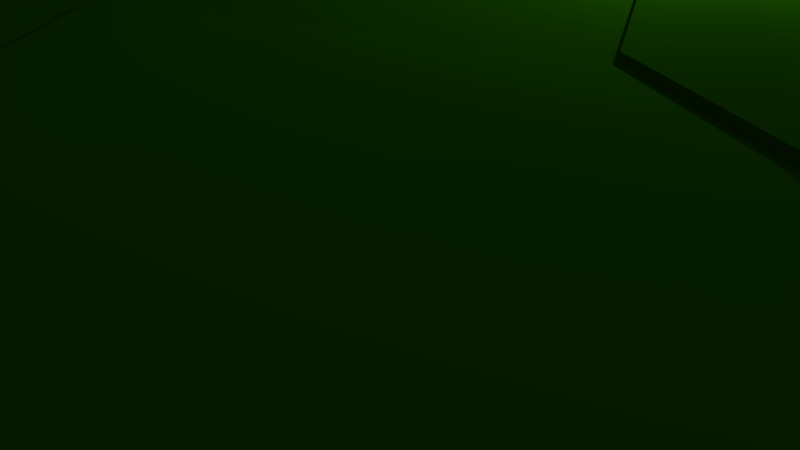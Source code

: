 # Source: island2.blend  (saved by Blender 2.76.0; exported with 4.5.12 LTS)
import bpy
from mathutils import Matrix  # noqa: F401  (used for matrix-valued properties, if any)

bpy.ops.wm.read_factory_settings(use_empty=True)
scene = bpy.context.scene
scene.name = 'Scene'

# ---- collections
col_collection_1 = bpy.data.collections.new('Collection 1'); scene.collection.children.link(col_collection_1)

# ---- materials (node trees are filled in below, after node groups)
mat_ice = bpy.data.materials.new('Ice')
mat_ice.alpha_threshold = 0.0
mat_ice.use_transparent_shadow = False
mat_ice.diffuse_color = (0.2738, 0.1135, 0.03076, 1.0)
mat_ice.specular_color = (0.01739, 0.01739, 0.01739)
mat_ice.roughness = 0.5
mat_ice_rock = bpy.data.materials.new('Ice_Rock')
mat_ice_rock.alpha_threshold = 0.0
mat_ice_rock.use_transparent_shadow = False
mat_ice_rock.diffuse_color = (0.02193, 0.1523, 0.0001441, 1.0)
mat_ice_rock.specular_color = (0.1902, 0.1902, 0.1902)
mat_ice_rock.roughness = 0.5

# ---- material node trees

# ---- world
world_world = bpy.data.worlds.new('World'); scene.world = world_world
world_world.color = (0.05088, 0.05088, 0.05088)
world_world.use_sun_shadow = False
world_world.sun_shadow_jitter_overblur = 0.0
world_world.cycles.sampling_method = 'MANUAL'
world_world.cycles.sample_map_resolution = 256

# ---- cameras
cam_camera = bpy.data.cameras.new('Camera')
cam_camera.clip_end = 100.0
cam_camera.lens = 35.0
cam_camera.sensor_width = 32.0
cam_camera.sensor_height = 18.0
cam_camera.ortho_scale = 7.314
cam_camera.dof.focus_distance = 0.0
cam_camera.dof.aperture_fstop = 128.0

# ---- lights
light_lamp = bpy.data.lights.new('Lamp', 'POINT')
light_lamp.transmission_factor = 0.0
light_lamp.cutoff_distance = 30.0
light_lamp.energy = 100.0
light_lamp.shadow_buffer_clip_start = 1.001
light_lamp.shadow_soft_size = 0.1
light_lamp.shadow_maximum_resolution = 0.006
light_lamp.use_absolute_resolution = True
light_lamp.cycles.use_multiple_importance_sampling = False

# ---- meshes
me_sphere = bpy.data.meshes.new('Sphere')
me_sphere.from_pydata([(0.9286, 1.085, 1.278), (0.08739, 1.593, 1.309), (0.5935, 1.401, 1.083), (-0.1346, 1.466, 1.309), (1.077, 1.379, 1.083), (0.9885, 1.208, 1.278), (1.229, 0.9609, 1.198), (1.109, 0.8639, 1.277), (1.621, 0.4821, 1.146), (1.439, 0.4355, 1.278), (1.703, -0.02496, 1.146), (1.506, -0.001696, 1.278), (1.621, -0.3754, 1.146), (1.439, -0.2893, 1.278), (1.39, -0.6725, 1.146), (1.249, -0.5331, 1.278), (1.107, -0.8834, 1.146), (1.025, -0.7078, 1.278), (0.6467, -1.01, 1.146), (0.641, -0.8192, 1.278), (0.2231, -0.9373, 1.146), (0.2914, -0.7593, 1.278), (-0.1611, -0.7384, 1.146), (-0.0289, -0.596, 1.278), (-0.448, -0.4311, 1.098), (-0.2718, -0.3425, 1.233), (-0.561, 0.03754, 1.112), (-0.3688, 0.05799, 1.246), (-0.5705, 0.6112, 1.107), (-0.4057, 0.5648, 1.277), (-0.3743, 1.072, 1.07), (-0.2172, 0.9452, 1.266), (0.1354, 1.379, 1.083), (0.3372, 1.582, 1.309), (1.025, 0.7921, 1.277), (1.314, 0.3909, 1.278), (1.37, -0.001696, 1.278), (1.314, -0.2447, 1.278), (1.153, -0.4508, 1.278), (0.9735, -0.6002, 1.278), (0.641, -0.7028, 1.278), (0.3434, -0.6517, 1.278), (0.06707, -0.5137, 1.278), (-0.1464, -0.2979, 1.233), (-0.2331, 0.05799, 1.246), (-0.2964, 0.5259, 1.277), (-0.1066, 0.8504, 1.266), (0.7291, 1.398, 1.309), (0.9286, 1.085, 1.315), (0.06835, 1.633, 1.309), (1.025, 0.7921, 1.305), (1.314, 0.3909, 1.309), (1.37, -0.001696, 1.309), (1.314, -0.2447, 1.309), (1.153, -0.4508, 1.309), (0.9735, -0.6002, 1.309), (0.641, -0.7028, 1.309), (0.3434, -0.6517, 1.309), (0.06707, -0.5137, 1.309), (-0.1464, -0.2979, 1.264), (-0.2331, 0.05799, 1.277), (-0.2964, 0.5259, 1.305), (-0.1066, 0.8504, 1.302), (-0.1698, 1.496, 1.309), (0.9065, 1.039, 1.315), (0.3372, 1.625, 1.309), (0.9944, 0.7655, 1.305), (1.268, 0.3744, 1.309), (1.32, -0.001696, 1.309), (1.268, -0.2283, 1.309), (1.118, -0.4203, 1.309), (0.9543, -0.5605, 1.309), (0.641, -0.6597, 1.309), (0.3626, -0.6119, 1.309), (0.1026, -0.4833, 1.309), (-0.1, -0.2815, 1.264), (-0.1829, 0.05799, 1.277), (-0.2559, 0.5116, 1.305), (-0.06572, 0.8153, 1.302), (0.7482, 1.438, 1.309), (0.9065, 1.039, 1.331), (0.06835, 1.633, 1.278), (0.9944, 0.7655, 1.317), (1.268, 0.3744, 1.324), (1.32, -0.001696, 1.324), (1.268, -0.2283, 1.324), (1.118, -0.4203, 1.324), (0.9543, -0.5605, 1.324), (0.641, -0.6597, 1.324), (0.3626, -0.6119, 1.324), (0.1026, -0.4833, 1.324), (-0.1, -0.2815, 1.278), (-0.1829, 0.05799, 1.292), (-0.2559, 0.5116, 1.317), (-0.06572, 0.8153, 1.319), (-0.1698, 1.496, 1.278), (0.8318, 0.8839, 1.331), (0.01686, 1.739, 1.278), (0.8899, 0.6758, 1.317), (1.111, 0.3188, 1.324), (1.151, -0.001696, 1.324), (1.111, -0.1726, 1.324), (0.9981, -0.3175, 1.324), (0.8894, -0.4261, 1.324), (0.641, -0.5143, 1.324), (0.4275, -0.4776, 1.324), (0.2224, -0.3804, 1.324), (0.0566, -0.2258, 1.278), (-0.01336, 0.05799, 1.292), (-0.1193, 0.463, 1.317), (0.07238, 0.6969, 1.319), (-0.06392, 1.916, 1.149), (0.8318, 0.8839, 1.36), (-0.2649, 1.578, 1.278), (0.8899, 0.6758, 1.339), (1.111, 0.3188, 1.348), (1.151, -0.001696, 1.348), (1.111, -0.1726, 1.348), (0.9981, -0.3175, 1.348), (0.8894, -0.4261, 1.348), (0.641, -0.5143, 1.348), (0.4275, -0.4776, 1.348), (0.2224, -0.3804, 1.348), (0.0566, -0.2258, 1.303), (-0.01336, 0.05799, 1.317), (-0.1193, 0.463, 1.339), (0.07238, 0.6969, 1.347), (-0.4073, 1.719, 1.149), (0.7048, 0.5967, 1.36), (0.7997, 1.544, 1.278), (0.7174, 0.5279, 1.339), (0.8526, 0.227, 1.348), (0.8709, -0.001696, 1.348), (0.8526, -0.08083, 1.348), (0.8003, -0.1479, 1.348), (0.7824, -0.2045, 1.348), (0.641, -0.2744, 1.348), (0.5345, -0.256, 1.348), (0.4202, -0.2108, 1.348), (0.3149, -0.134, 1.303), (0.2663, 0.05799, 1.317), (0.1061, 0.3829, 1.339), (0.154, 0.5243, 1.314), (0.8698, 1.712, 1.149), (0.7048, 0.5967, 1.384), (0.5902, 0.5909, 1.384), (0.7174, 0.5279, 1.358), (0.8526, 0.227, 1.37), (0.8709, -0.001696, 1.37), (0.8526, -0.08083, 1.37), (0.8003, -0.1479, 1.37), (0.7824, -0.2045, 1.37), (0.641, -0.2744, 1.37), (0.5345, -0.256, 1.37), (0.4202, -0.2108, 1.37), (0.3149, -0.134, 1.325), (0.2663, 0.05799, 1.338), (0.1061, 0.3829, 1.358), (0.154, 0.5243, 1.339), (0.496, 0.6286, 1.384), (0.3372, 1.74, 1.278), (0.9893, 1.21, 1.253), (1.11, 0.8648, 1.258), (1.441, 0.4361, 1.256), (1.508, -0.001696, 1.256), (1.441, -0.2899, 1.256), (1.251, -0.5342, 1.256), (1.026, -0.7092, 1.256), (0.641, -0.8207, 1.256), (0.2907, -0.7607, 1.256), (-0.03016, -0.5971, 1.256), (-0.2734, -0.3431, 1.211), (-0.3706, 0.05799, 1.224), (-0.4072, 0.5653, 1.258), (-0.2186, 0.9465, 1.241), (0.3285, 1.927, 1.149), (1.038, 1.311, 1.265), (1.178, 0.9233, 1.267), (1.543, 0.4723, 1.266), (1.618, -0.001696, 1.266), (1.543, -0.3261, 1.266), (1.329, -0.6012, 1.266), (1.068, -0.7967, 1.266), (0.641, -0.9154, 1.266), (0.2485, -0.8482, 1.266), (-0.1082, -0.6641, 1.266), (-0.3754, -0.3793, 1.221), (-0.481, 0.05799, 1.234), (-0.4962, 0.5969, 1.267), (-0.3085, 1.024, 1.252), (0.3372, 1.625, 1.278), (0.7482, 1.438, 1.278), (1.683, -0.1099, 1.146), (1.62, -0.1876, 1.146), (1.642, -0.2852, 1.146), (1.457, -0.2152, 1.278), (1.433, -0.1339, 1.278), (1.49, -0.07143, 1.278), (1.328, -0.1822, 1.278), (1.302, -0.1119, 1.278), (1.357, -0.06063, 1.278), (1.328, -0.1822, 1.309), (1.302, -0.1119, 1.309), (1.357, -0.06063, 1.309), (1.281, -0.1699, 1.309), (1.254, -0.1038, 1.309), (1.307, -0.05663, 1.309), (1.281, -0.1699, 1.324), (1.254, -0.1038, 1.324), (1.307, -0.05663, 1.324), (1.121, -0.1286, 1.324), (1.091, -0.0764, 1.324), (1.141, -0.04314, 1.324), (1.121, -0.1286, 1.348), (1.091, -0.0764, 1.348), (1.141, -0.04314, 1.348), (0.8573, -0.06045, 1.348), (0.8215, -0.0312, 1.348), (0.8665, -0.02088, 1.348), (0.8573, -0.06045, 1.37), (0.8215, -0.0312, 1.37), (0.8665, -0.02088, 1.37), (1.492, -0.07157, 1.256), (1.435, -0.1341, 1.256), (1.458, -0.2157, 1.256), (1.6, -0.08036, 1.266), (1.541, -0.152, 1.266), (1.562, -0.2426, 1.266), (0.9286, 1.085, 1.278), (0.5935, 1.401, 1.083), (1.077, 1.379, 1.083), (0.9885, 1.208, 1.278), (-0.3743, 1.072, 1.07), (-0.2172, 0.9452, 1.266), (0.1354, 1.379, 1.083), (-0.1066, 0.8504, 1.266), (0.9286, 1.085, 1.315), (-0.1066, 0.8504, 1.302), (0.9065, 1.039, 1.315), (-0.06572, 0.8153, 1.302), (0.9065, 1.039, 1.331), (-0.06572, 0.8153, 1.319), (0.8318, 0.8839, 1.331), (0.07238, 0.6969, 1.319), (0.8318, 0.8839, 1.36), (0.07238, 0.6969, 1.347), (0.6725, 0.665, 1.36), (0.2072, 0.64, 1.314), (0.6725, 0.665, 1.384), (0.5902, 0.5909, 1.384), (0.2072, 0.64, 1.339), (0.496, 0.6286, 1.384), (0.9893, 1.21, 1.253), (-0.2186, 0.9465, 1.241), (1.038, 1.311, 1.265), (-0.3085, 1.024, 1.252), (0.7291, 1.398, 1.323), (0.3372, 1.582, 1.323), (-0.1346, 1.466, 1.323), (0.08739, 1.593, 1.323), (0.6648, 1.265, 1.323), (0.3372, 1.438, 1.323), (-0.01576, 1.364, 1.323), (0.1517, 1.46, 1.323), (0.6648, 1.265, 1.348), (0.3372, 1.438, 1.348), (-0.01576, 1.364, 1.348), (0.1517, 1.46, 1.348), (0.5587, 1.046, 1.348), (0.3372, 1.2, 1.348), (0.1803, 1.196, 1.348), (0.2578, 1.24, 1.348), (0.5587, 1.046, 1.369), (0.3372, 1.2, 1.369), (0.1803, 1.196, 1.369), (0.2578, 1.24, 1.369), (0.3372, 1.742, 1.256), (0.8003, 1.546, 1.256), (-0.2662, 1.579, 1.256), (0.01618, 1.741, 1.256), (0.8422, 1.633, 1.266), (-0.3436, 1.645, 1.266), (-0.0257, 1.827, 1.266), (0.3372, 1.835, 1.266), (-0.293, 0.1296, 1.248), (-0.6151, 0.1254, 1.123), (-0.4247, 0.1356, 1.248), (-0.293, 0.1296, 1.279), (-0.2443, 0.1274, 1.279), (-0.2443, 0.1274, 1.293), (-0.07982, 0.12, 1.293), (-0.07982, 0.12, 1.317), (0.1915, 0.1078, 1.317), (0.1915, 0.1078, 1.338), (-0.4264, 0.1357, 1.227), (-0.5336, 0.1405, 1.237), (-0.2716, 0.007194, 1.241), (-0.5981, -0.02935, 1.107), (-0.4058, 0.0008357, 1.241), (-0.2716, 0.007194, 1.272), (-0.2219, 0.009546, 1.272), (-0.2219, 0.009546, 1.286), (-0.05423, 0.01749, 1.286), (-0.05423, 0.01749, 1.311), (0.2224, 0.03059, 1.311), (0.2224, 0.03059, 1.333), (-0.4076, 0.000752, 1.219), (-0.5168, -0.004421, 1.229), (0.5919, 1.385, 0.8709), (1.064, 1.363, 0.8709), (1.213, 0.9547, 0.983), (1.596, 0.4872, 0.9318), (1.675, -0.008011, 0.9318), (1.616, -0.2621, 0.9318), (1.596, -0.3502, 0.9318), (1.37, -0.6404, 0.9318), (1.093, -0.8463, 0.9318), (0.6439, -0.9698, 0.9318), (0.2302, -0.8989, 0.9318), (-0.1449, -0.7047, 0.9318), (-0.4251, -0.4046, 0.8856), (-0.5717, -0.0123, 0.8939), (-0.5354, 0.05302, 0.8992), (-0.5882, 0.1388, 0.9094), (-0.5447, 0.6132, 0.8938), (-0.3532, 1.063, 0.8582), (0.1446, 1.363, 0.8709), (-0.05003, 1.887, 0.9353), (0.3332, 1.898, 0.9353), (-0.3853, 1.695, 0.9353), (0.8617, 1.688, 0.9353), (1.656, -0.09099, 0.9318), (1.595, -0.1669, 0.9318), (0.5919, 1.385, 0.8709), (1.064, 1.363, 0.8709), (-0.3532, 1.063, 0.8582), (0.1446, 1.363, 0.8709), (0.5797, 1.235, 0.5229), (0.9677, 1.217, 0.5229), (1.123, 0.9129, 0.4259), (1.405, 0.4969, 0.573), (1.47, 0.08964, 0.573), (1.422, -0.1193, 0.573), (1.455, -0.2196, 0.3815), (1.219, -0.4304, 0.573), (0.9918, -0.5998, 0.573), (0.6292, -0.7572, 0.3815), (0.2147, -0.6433, 0.5046), (-0.0263, -0.4833, 0.573), (-0.2984, -0.2668, 0.3413), (-0.3773, 0.08612, 0.5418), (-0.3475, 0.1398, 0.5462), (-0.3909, 0.2104, 0.5545), (-0.3551, 0.6006, 0.5417), (-0.1976, 0.9702, 0.5124), (0.2118, 1.217, 0.5229), (0.05172, 1.648, 0.5759), (0.3669, 1.657, 0.5759), (-0.224, 1.49, 0.5759), (0.8016, 1.485, 0.5759), (1.455, 0.0214, 0.573), (1.404, -0.041, 0.573), (0.5797, 1.235, 0.5229), (0.9677, 1.217, 0.5229), (-0.1976, 0.9702, 0.5124), (0.2118, 1.217, 0.5229), (0.5372, 1.129, -0.06768), (0.788, 1.118, -0.06768), (0.8673, 0.9006, -0.008064), (1.071, 0.6521, -0.03528), (1.113, 0.3888, -0.03528), (1.082, 0.2537, -0.03528), (1.071, 0.2069, -0.03528), (0.9507, 0.05264, -0.03528), (0.8036, -0.05682, -0.03528), (0.5648, -0.1225, -0.03528), (0.3449, -0.08479, -0.03528), (0.1455, 0.01844, -0.03528), (-0.003488, 0.178, -0.05986), (-0.08144, 0.3866, -0.05546), (-0.06217, 0.4213, -0.05264), (-0.09023, 0.4669, -0.04721), (-0.09834, 0.7416, -0.2818), (0.03474, 0.9581, -0.07443), (0.2994, 1.118, -0.06768), (0.1792, 1.456, -0.2585), (0.3996, 1.402, -0.03344), (0.01763, 1.373, -0.03344), (0.6806, 1.291, -0.03344), (1.103, 0.3447, -0.03528), (1.07, 0.3044, -0.03528), (0.5372, 1.129, -0.06768), (0.788, 1.118, -0.06768), (0.03474, 0.9581, -0.07443), (0.2994, 1.118, -0.06768), (0.5195, 0.913, -0.5713), (0.6493, 0.9071, -0.5713), (0.6903, 0.7947, -0.5405), (0.7955, 0.6661, -0.5546), (0.8174, 0.5299, -0.5546), (0.8012, 0.46, -0.5546), (0.7955, 0.4358, -0.5546), (0.7334, 0.356, -0.5546), (0.6921, 0.2234, -0.647), (0.5338, 0.2654, -0.5546), (0.42, 0.2849, -0.5546), (0.2623, 0.2726, -0.647), (0.2397, 0.4208, -0.5673), (0.1994, 0.5288, -0.565), (0.2094, 0.5467, -0.5635), (0.1949, 0.5703, -0.5607), (0.2068, 0.7008, -0.565), (0.2595, 0.8244, -0.5748), (0.3964, 0.9071, -0.5713), (0.3429, 1.051, -0.5536), (0.4483, 1.054, -0.5536), (0.2687, 0.9821, -0.5536), (0.6118, 1.103, -0.6458), (0.8121, 0.5071, -0.5546), (0.8663, 0.4593, -0.647), (0.5195, 0.913, -0.5713), (0.6493, 0.9071, -0.5713), (0.19, 0.8862, -0.6726), (0.3964, 0.9071, -0.5713), (0.5173, 0.7049, -0.8717), (0.5652, 0.7027, -0.8717), (0.5803, 0.6613, -0.8603), (0.6192, 0.6138, -0.8655), (0.6272, 0.5636, -0.8655), (0.6212, 0.5378, -0.8655), (0.6192, 0.5289, -0.8655), (0.5962, 0.4994, -0.8655), (0.5682, 0.4785, -0.8655), (0.5226, 0.466, -0.8655), (0.4806, 0.4732, -0.8655), (0.4425, 0.4929, -0.8655), (0.4141, 0.5233, -0.8702), (0.3992, 0.5632, -0.8693), (0.4029, 0.5698, -0.8688), (0.3976, 0.5785, -0.8677), (0.402, 0.6266, -0.8693), (0.4214, 0.6722, -0.8729), (0.4719, 0.7027, -0.8717), (0.4522, 0.7559, -0.8651), (0.4911, 0.757, -0.8651), (0.4181, 0.7364, -0.8651), (0.5447, 0.7357, -0.8651), (0.6253, 0.5552, -0.8655), (0.6191, 0.5475, -0.8655), (0.5173, 0.7049, -0.8717), (0.5652, 0.7027, -0.8717), (0.4214, 0.6722, -0.8729), (0.4719, 0.7027, -0.8717), (0.5126, 0.5917, -1.143), (0.5132, 0.5914, -1.145)], [], [(21, 19, 40, 41), (279, 97, 160, 276), (15, 13, 37, 38), (161, 5, 7, 162), (9, 7, 34, 35), (162, 7, 9, 163), (286, 27, 44, 284), (163, 9, 11, 164), (23, 21, 41, 42), (224, 195, 13, 165), (17, 15, 38, 39), (165, 13, 15, 166), (11, 9, 35, 36), (166, 15, 17, 167), (97, 113, 95, 81), (167, 17, 19, 168), (160, 97, 81, 190), (168, 19, 21, 169), (31, 29, 45, 46), (169, 21, 23, 170), (25, 23, 42, 43), (170, 23, 25, 171), (19, 17, 39, 40), (306, 298, 27, 172), (197, 11, 36, 200), (294, 286, 29, 173), (129, 160, 190, 191), (46, 45, 61, 62), (173, 29, 31, 174), (7, 5, 0, 34), (276, 160, 129, 277), (96, 80, 240, 242), (298, 25, 43, 296), (10, 192, 331, 312), (299, 59, 75, 300), (43, 42, 58, 59), (126, 142, 247, 245), (40, 39, 55, 56), (200, 36, 52, 203), (34, 0, 48, 50), (159, 145, 249, 251), (296, 43, 59, 299), (41, 40, 56, 57), (38, 37, 53, 54), (35, 34, 50, 51), (284, 44, 60, 287), (42, 41, 57, 58), (39, 38, 54, 55), (36, 35, 51, 52), (46, 62, 237, 235), (71, 70, 86, 87), (52, 51, 67, 68), (59, 58, 74, 75), (51, 50, 66, 67), (58, 57, 73, 74), (50, 48, 64, 66), (57, 56, 72, 73), (112, 96, 242, 244), (78, 94, 241, 239), (56, 55, 71, 72), (4, 2, 229, 230), (55, 54, 70, 71), (62, 61, 77, 78), (54, 53, 69, 70), (287, 60, 76, 288), (203, 52, 68, 206), (82, 80, 96, 98), (78, 77, 93, 94), (70, 69, 85, 86), (288, 76, 92, 289), (206, 68, 84, 209), (300, 75, 91, 301), (68, 67, 83, 84), (75, 74, 90, 91), (67, 66, 82, 83), (74, 73, 89, 90), (66, 64, 80, 82), (73, 72, 88, 89), (31, 46, 235, 233), (161, 176, 254, 252), (72, 71, 87, 88), (64, 48, 236, 238), (302, 107, 123, 303), (89, 88, 104, 105), (189, 174, 253, 255), (142, 158, 250, 247), (88, 87, 103, 104), (128, 112, 244, 246), (87, 86, 102, 103), (94, 93, 109, 110), (86, 85, 101, 102), (289, 92, 108, 290), (209, 84, 100, 212), (301, 91, 107, 302), (84, 83, 99, 100), (91, 90, 106, 107), (83, 82, 98, 99), (90, 89, 105, 106), (119, 118, 134, 135), (100, 99, 115, 116), (107, 106, 122, 123), (99, 98, 114, 115), (106, 105, 121, 122), (98, 96, 112, 114), (105, 104, 120, 121), (48, 0, 228, 236), (94, 110, 243, 241), (104, 103, 119, 120), (80, 64, 238, 240), (103, 102, 118, 119), (110, 109, 125, 126), (102, 101, 117, 118), (290, 108, 124, 291), (212, 100, 116, 215), (130, 128, 144, 146), (126, 125, 141, 142), (118, 117, 133, 134), (291, 124, 140, 292), (215, 116, 132, 218), (303, 123, 139, 304), (116, 115, 131, 132), (123, 122, 138, 139), (115, 114, 130, 131), (122, 121, 137, 138), (114, 112, 128, 130), (121, 120, 136, 137), (2, 32, 234, 229), (5, 161, 252, 231), (120, 119, 135, 136), (174, 31, 233, 253), (144, 145, 159, 158, 157, 293, 156, 305, 155, 154, 153, 152, 151, 150, 149, 219, 220, 221, 148, 147, 146), (137, 136, 152, 153), (110, 126, 245, 243), (176, 4, 230, 254), (136, 135, 151, 152), (32, 30, 232, 234), (135, 134, 150, 151), (142, 141, 157, 158), (134, 133, 149, 150), (292, 140, 156, 293), (218, 132, 148, 221), (304, 139, 155, 305), (132, 131, 147, 148), (139, 138, 154, 155), (131, 130, 146, 147), (138, 137, 153, 154), (144, 128, 246, 248), (0, 5, 231, 228), (188, 173, 174, 189), (295, 294, 173, 188), (307, 306, 172, 187), (185, 170, 171, 186), (184, 169, 170, 185), (183, 168, 169, 184), (182, 167, 168, 183), (181, 166, 167, 182), (180, 165, 166, 181), (227, 224, 165, 180), (178, 163, 164, 179), (177, 162, 163, 178), (176, 161, 162, 177), (62, 78, 239, 237), (145, 144, 248, 249), (4, 176, 177, 6), (6, 177, 178, 8), (8, 178, 179, 10), (194, 227, 180, 12), (12, 180, 181, 14), (14, 181, 182, 16), (16, 182, 183, 18), (18, 183, 184, 20), (20, 184, 185, 22), (22, 185, 186, 24), (297, 307, 187, 26), (285, 295, 188, 28), (28, 188, 189, 30), (30, 189, 255, 232), (158, 159, 251, 250), (10, 179, 225, 192), (192, 225, 226, 193), (193, 226, 227, 194), (179, 164, 222, 225), (225, 222, 223, 226), (226, 223, 224, 227), (133, 216, 219, 149), (216, 217, 220, 219), (217, 218, 221, 220), (117, 213, 216, 133), (213, 214, 217, 216), (214, 215, 218, 217), (101, 210, 213, 117), (210, 211, 214, 213), (211, 212, 215, 214), (85, 207, 210, 101), (207, 208, 211, 210), (208, 209, 212, 211), (69, 204, 207, 85), (204, 205, 208, 207), (205, 206, 209, 208), (53, 201, 204, 69), (201, 202, 205, 204), (202, 203, 206, 205), (37, 198, 201, 53), (198, 199, 202, 201), (199, 200, 203, 202), (13, 195, 198, 37), (195, 196, 199, 198), (196, 197, 200, 199), (164, 11, 197, 222), (222, 197, 196, 223), (223, 196, 195, 224), (236, 228, 191, 79), (232, 255, 281, 127), (248, 246, 268, 272), (240, 238, 47, 256), (233, 235, 95, 113), (244, 242, 260, 264), (249, 248, 272, 273), (239, 241, 258, 3), (255, 253, 278, 281), (235, 237, 63, 95), (250, 251, 275, 274), (252, 254, 280, 277), (251, 249, 273, 275), (254, 230, 143, 280), (241, 243, 262, 258), (237, 239, 3, 63), (246, 244, 264, 268), (8, 10, 312, 311), (245, 247, 270, 266), (253, 233, 113, 278), (242, 240, 256, 260), (238, 236, 79, 47), (232, 127, 329, 335), (231, 252, 277, 129), (247, 250, 274, 270), (297, 26, 322, 321), (243, 245, 266, 262), (228, 231, 129, 191), (278, 113, 97, 279), (190, 81, 49, 65), (81, 95, 63, 49), (191, 190, 65, 79), (65, 49, 1, 33), (79, 65, 33, 47), (49, 63, 3, 1), (33, 1, 259, 257), (47, 33, 257, 256), (1, 3, 258, 259), (257, 259, 263, 261), (256, 257, 261, 260), (259, 258, 262, 263), (261, 263, 267, 265), (260, 261, 265, 264), (263, 262, 266, 267), (265, 267, 271, 269), (264, 265, 269, 268), (267, 266, 270, 271), (269, 271, 275, 273), (268, 269, 273, 272), (271, 270, 274, 275), (281, 278, 279, 282), (282, 279, 276, 283), (283, 276, 277, 280), (175, 283, 280, 143), (111, 282, 283, 175), (127, 281, 282, 111), (26, 187, 295, 285), (187, 172, 294, 295), (141, 292, 293, 157), (125, 291, 292, 141), (109, 290, 291, 125), (93, 289, 290, 109), (77, 288, 289, 93), (61, 287, 288, 77), (45, 284, 287, 61), (172, 27, 286, 294), (29, 286, 284, 45), (24, 186, 307, 297), (186, 171, 306, 307), (140, 304, 305, 156), (124, 303, 304, 140), (92, 301, 302, 108), (108, 302, 303, 124), (76, 300, 301, 92), (44, 296, 299, 60), (60, 299, 300, 76), (27, 298, 296, 44), (171, 25, 298, 306), (309, 310, 339, 338), (325, 326, 355, 354), (308, 309, 338, 337), (324, 325, 354, 353), (30, 32, 326, 325), (192, 193, 332, 331), (14, 16, 316, 315), (143, 230, 334, 330), (230, 229, 333, 334), (193, 194, 313, 332), (20, 22, 319, 318), (4, 6, 310, 309), (111, 175, 328, 327), (24, 297, 321, 320), (285, 28, 324, 323), (194, 12, 314, 313), (32, 2, 308, 326), (16, 18, 317, 316), (234, 232, 335, 336), (175, 143, 330, 328), (22, 24, 320, 319), (6, 8, 311, 310), (26, 285, 323, 322), (229, 234, 336, 333), (127, 111, 327, 329), (2, 4, 309, 308), (28, 30, 325, 324), (12, 14, 315, 314), (18, 20, 318, 317), (348, 349, 378, 377), (365, 364, 393, 394), (347, 348, 377, 376), (363, 362, 391, 392), (335, 329, 358, 364), (327, 328, 357, 356), (310, 311, 340, 339), (322, 323, 352, 351), (326, 308, 337, 355), (311, 312, 341, 340), (320, 321, 350, 349), (329, 327, 356, 358), (313, 314, 343, 342), (328, 330, 359, 357), (314, 315, 344, 343), (312, 331, 360, 341), (315, 316, 345, 344), (331, 332, 361, 360), (316, 317, 346, 345), (332, 313, 342, 361), (317, 318, 347, 346), (334, 333, 362, 363), (318, 319, 348, 347), (336, 335, 364, 365), (319, 320, 349, 348), (333, 336, 365, 362), (321, 322, 351, 350), (330, 334, 363, 359), (323, 324, 353, 352), (370, 389, 418, 399), (372, 373, 402, 401), (386, 388, 417, 415), (371, 372, 401, 400), (362, 365, 394, 391), (350, 351, 380, 379), (359, 363, 392, 388), (352, 353, 382, 381), (353, 354, 383, 382), (337, 338, 367, 366), (354, 355, 384, 383), (338, 339, 368, 367), (364, 358, 387, 393), (356, 357, 386, 385), (339, 340, 369, 368), (351, 352, 381, 380), (355, 337, 366, 384), (340, 341, 370, 369), (349, 350, 379, 378), (358, 356, 385, 387), (342, 343, 372, 371), (357, 359, 388, 386), (343, 344, 373, 372), (341, 360, 389, 370), (344, 345, 374, 373), (360, 361, 390, 389), (345, 346, 375, 374), (361, 342, 371, 390), (346, 347, 376, 375), (396, 397, 426, 425), (412, 413, 442, 441), (395, 396, 425, 424), (411, 412, 441, 440), (373, 374, 403, 402), (389, 390, 419, 418), (374, 375, 404, 403), (390, 371, 400, 419), (375, 376, 405, 404), (392, 391, 420, 421), (376, 377, 406, 405), (394, 393, 422, 423), (377, 378, 407, 406), (391, 394, 423, 420), (379, 380, 409, 408), (388, 392, 421, 417), (381, 382, 411, 410), (382, 383, 412, 411), (366, 367, 396, 395), (383, 384, 413, 412), (367, 368, 397, 396), (393, 387, 416, 422), (385, 386, 415, 414), (368, 369, 398, 397), (380, 381, 410, 409), (384, 366, 395, 413), (369, 370, 399, 398), (378, 379, 408, 407), (387, 385, 414, 416), (422, 416, 445, 451), (414, 415, 444, 443), (397, 398, 427, 426), (409, 410, 439, 438), (413, 395, 424, 442), (398, 399, 428, 427), (407, 408, 437, 436), (416, 414, 443, 445), (400, 401, 430, 429), (415, 417, 446, 444), (401, 402, 431, 430), (399, 418, 447, 428), (402, 403, 432, 431), (418, 419, 448, 447), (403, 404, 433, 432), (419, 400, 429, 448), (404, 405, 434, 433), (421, 420, 449, 450), (405, 406, 435, 434), (423, 422, 451, 452), (406, 407, 436, 435), (420, 423, 452, 449), (408, 409, 438, 437), (417, 421, 450, 446), (410, 411, 440, 439), (435, 436, 453), (452, 451, 454), (434, 435, 453), (450, 449, 454), (449, 452, 454), (437, 438, 453), (446, 450, 454), (439, 440, 453), (440, 441, 453), (424, 425, 453), (441, 442, 453), (425, 426, 453), (451, 445, 454), (443, 444, 454), (426, 427, 453), (438, 439, 453), (442, 424, 453), (427, 428, 453), (436, 437, 453), (445, 443, 454), (429, 430, 453), (444, 446, 454), (430, 431, 453), (428, 447, 453), (431, 432, 453), (447, 448, 453), (432, 433, 453), (448, 429, 453), (433, 434, 453)])
me_sphere.polygons.foreach_set('material_index', [1, 1, 1, 1, 1, 1, 1, 1, 1, 1, 1, 1, 1, 1, 1, 1, 1, 1, 1, 1, 1, 1, 1, 1, 1, 1, 1, 1, 1, 1, 1, 1, 1, 1, 1, 1, 1, 1, 1, 1, 1, 1, 1, 1, 1, 1, 1, 1, 1, 1, 1, 1, 1, 1, 1, 1, 1, 1, 1, 1, 1, 1, 1, 1, 1, 1, 1, 1, 1, 1, 1, 1, 1, 1, 1, 1, 1, 1, 1, 1, 1, 1, 1, 1, 1, 1, 1, 1, 1, 1, 1, 1, 1, 1, 1, 1, 1, 1, 1, 1, 1, 1, 1, 1, 1, 1, 1, 1, 1, 1, 1, 1, 1, 1, 1, 1, 1, 1, 1, 1, 1, 1, 1, 1, 1, 1, 1, 1, 1, 1, 1, 1, 1, 1, 1, 1, 1, 1, 1, 1, 1, 1, 1, 1, 1, 1, 1, 1, 1, 1, 1, 1, 1, 1, 1, 1, 1, 1, 1, 1, 1, 1, 1, 1, 1, 1, 1, 1, 1, 1, 1, 1, 1, 1, 1, 1, 1, 1, 1, 1, 1, 1, 1, 1, 1, 1, 1, 1, 1, 1, 1, 1, 1, 1, 1, 1, 1, 1, 1, 1, 1, 1, 1, 1, 1, 1, 1, 1, 1, 1, 1, 1, 1, 1, 1, 1, 1, 1, 1, 1, 1, 1, 1, 1, 1, 1, 1, 1, 1, 1, 1, 1, 1, 1, 1, 1, 1, 1, 1, 1, 1, 1, 1, 1, 1, 1, 1, 1, 1, 1, 1, 1, 1, 1, 1, 1, 1, 1, 1, 1, 1, 1, 1, 1, 1, 1, 1, 1, 1, 1, 1, 1, 1, 1, 1, 1, 1, 1, 1, 1, 1, 1, 1, 1, 1, 1, 1, 1, 1, 0, 0, 0, 0, 1, 1, 1, 1, 1, 1, 1, 1, 1, 1, 1, 1, 1, 1, 1, 1, 1, 1, 1, 1, 1, 1, 1, 1, 1, 0, 0, 0, 0, 0, 0, 0, 0, 0, 0, 0, 0, 0, 0, 0, 0, 0, 0, 0, 0, 0, 0, 0, 0, 0, 0, 0, 0, 0, 0, 0, 0, 0, 0, 0, 0, 0, 0, 0, 0, 0, 0, 0, 0, 0, 0, 0, 0, 0, 0, 0, 0, 0, 0, 0, 0, 0, 0, 0, 0, 0, 0, 0, 0, 0, 0, 0, 0, 0, 0, 0, 0, 0, 0, 0, 0, 0, 0, 0, 0, 0, 0, 0, 0, 0, 0, 0, 0, 0, 0, 0, 0, 0, 0, 0, 0, 0, 0, 0, 0, 0, 0, 0, 0, 0, 0, 0, 0, 0, 0, 0, 0, 0, 0, 0, 0, 0, 0, 0, 0, 0, 0, 0, 0, 0, 0, 0, 0, 0, 0, 0, 0, 0, 0, 0, 0, 0, 0, 0, 0, 0])
me_sphere.materials.append(mat_ice)
me_sphere.materials.append(mat_ice_rock)
me_sphere.use_remesh_preserve_volume = False
me_sphere.use_remesh_preserve_attributes = False
me_sphere.use_mirror_vertex_groups = False
me_sphere.update()

# ---- objects
ob_sphere = bpy.data.objects.new('Sphere', me_sphere)
ob_lamp = bpy.data.objects.new('Lamp', light_lamp)
ob_camera = bpy.data.objects.new('Camera', cam_camera)

# ---- transforms, parenting, visibility, modifiers, constraints
ob_sphere.location = (0.0, -0.168, 0.0)
ob_sphere.scale = (15.0, 15.0, 3.0)
ob_sphere.lineart.crease_threshold = 0.0
ob_lamp.location = (4.076, 1.005, 5.904)
ob_lamp.rotation_euler = (0.6503, 0.05522, 1.866)
ob_lamp.lock_rotations_4d = False
ob_lamp.empty_display_type = 'ARROWS'
ob_lamp.color = (0.0, 0.0, 0.0, 0.0)
ob_lamp.lineart.crease_threshold = 0.0
ob_camera.location = (7.481, -6.508, 5.344)
ob_camera.rotation_euler = (1.109, 0.01082, 0.8149)
ob_camera.lock_rotations_4d = False
ob_camera.empty_display_type = 'ARROWS'
ob_camera.color = (0.0, 0.0, 0.0, 0.0)
ob_camera.display_type = 'WIRE'
ob_camera.lineart.crease_threshold = 0.0

# ---- collection membership
col_collection_1.objects.link(ob_sphere)
col_collection_1.objects.link(ob_lamp)
col_collection_1.objects.link(ob_camera)

# ---- scene / render settings (as saved in the file)
scene.camera = ob_camera
scene.frame_start = 1; scene.frame_end = 250; scene.frame_set(1)
scene.render.engine = 'BLENDER_EEVEE_NEXT'
scene.render.resolution_percentage = 50
scene.render.dither_intensity = 0.0
scene.cycles.use_denoising = False
scene.cycles.samples = 10
scene.cycles.sampling_pattern = 'TABULATED_SOBOL'
scene.cycles.light_sampling_threshold = 0.0
scene.cycles.use_adaptive_sampling = False
scene.cycles.use_light_tree = False
scene.cycles.blur_glossy = 0.0
scene.cycles.pixel_filter_type = 'GAUSSIAN'
scene.cycles.sample_clamp_indirect = 0.0
scene.view_settings.view_transform = 'Standard'
bpy.context.view_layer.update()
